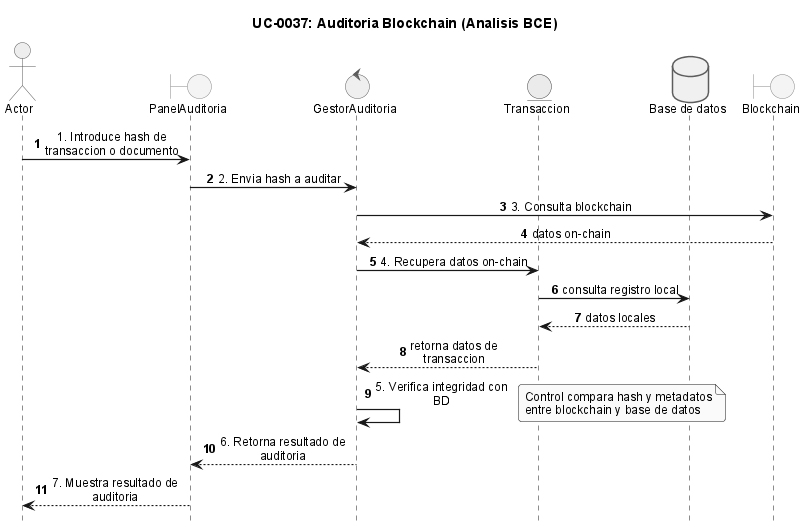

The diagram above was rendered by PlantUML. Its source (embedded in the PNG):
@startuml
!include _sequence-bce-style.puml

title UC-0037: Auditoria Blockchain (Analisis BCE)

actor Actor
boundary "PanelAuditoria" as PA
control "GestorAuditoria" as CA
entity "Transaccion" as ET

database "Base de datos" as DB
boundary "Blockchain" as BC

Actor -> PA : 1. Introduce hash de transaccion o documento
PA -> CA : 2. Envia hash a auditar
CA -> BC : 3. Consulta blockchain
BC --> CA : datos on-chain

CA -> ET : 4. Recupera datos on-chain
ET -> DB : consulta registro local
DB --> ET : datos locales
ET --> CA : retorna datos de transaccion

CA -> CA : 5. Verifica integridad con BD
note right : Control compara hash y metadatos entre blockchain y base de datos

CA --> PA : 6. Retorna resultado de auditoria
PA --> Actor : 7. Muestra resultado de auditoria

@enduml